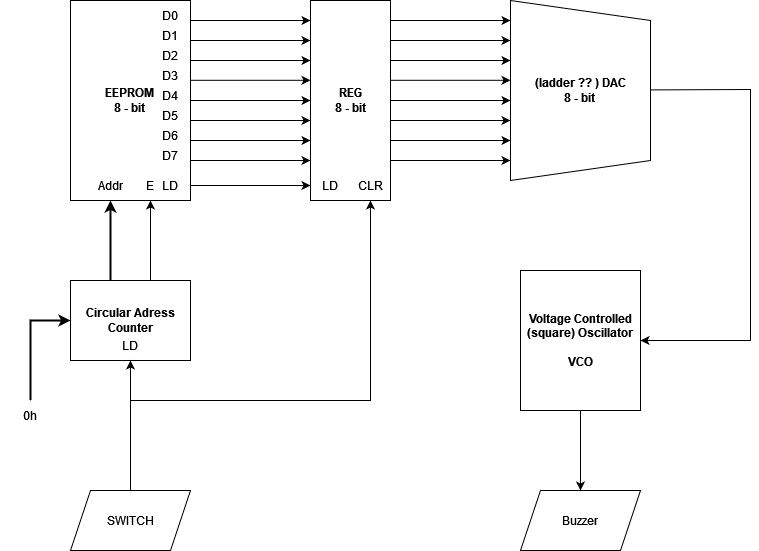

The diagram above was exported from draw.io. Its source (the exported page's mxGraphModel, read from the mxfile embedded in the PNG):
<mxGraphModel dx="971" dy="522" grid="1" gridSize="10" guides="1" tooltips="1" connect="1" arrows="1" fold="1" page="1" pageScale="1" pageWidth="827" pageHeight="1169" math="0" shadow="0">
  <root>
    <mxCell id="0" />
    <mxCell id="1" parent="0" />
    <mxCell id="AOY8udhZEA9QVnOGbamm-1" value="&lt;b&gt;EEPROM&lt;br&gt;&lt;/b&gt;&lt;div&gt;&lt;b&gt;8 - bit&lt;br&gt;&lt;/b&gt;&lt;/div&gt;" style="rounded=0;whiteSpace=wrap;html=1;" vertex="1" parent="1">
      <mxGeometry x="80" y="80" width="120" height="200" as="geometry" />
    </mxCell>
    <mxCell id="AOY8udhZEA9QVnOGbamm-4" value="&lt;div&gt;&lt;b&gt;REG&lt;/b&gt;&lt;/div&gt;&lt;div&gt;&lt;b&gt;8 - bit&lt;/b&gt;&lt;/div&gt;" style="rounded=0;whiteSpace=wrap;html=1;" vertex="1" parent="1">
      <mxGeometry x="320" y="80" width="80" height="200" as="geometry" />
    </mxCell>
    <mxCell id="AOY8udhZEA9QVnOGbamm-11" value="" style="endArrow=classic;html=1;rounded=0;exitX=1.017;exitY=0.144;exitDx=0;exitDy=0;exitPerimeter=0;entryX=0;entryY=0.75;entryDx=0;entryDy=0;" edge="1" parent="1">
      <mxGeometry width="50" height="50" relative="1" as="geometry">
        <mxPoint x="200" y="180" as="sourcePoint" />
        <mxPoint x="320" y="180" as="targetPoint" />
      </mxGeometry>
    </mxCell>
    <mxCell id="AOY8udhZEA9QVnOGbamm-12" value="" style="endArrow=classic;html=1;rounded=0;exitX=1.017;exitY=0.144;exitDx=0;exitDy=0;exitPerimeter=0;entryX=0;entryY=0.75;entryDx=0;entryDy=0;" edge="1" parent="1">
      <mxGeometry width="50" height="50" relative="1" as="geometry">
        <mxPoint x="200" y="159.8" as="sourcePoint" />
        <mxPoint x="320" y="159.8" as="targetPoint" />
      </mxGeometry>
    </mxCell>
    <mxCell id="AOY8udhZEA9QVnOGbamm-13" value="" style="endArrow=classic;html=1;rounded=0;exitX=1.017;exitY=0.144;exitDx=0;exitDy=0;exitPerimeter=0;entryX=0;entryY=0.75;entryDx=0;entryDy=0;" edge="1" parent="1">
      <mxGeometry width="50" height="50" relative="1" as="geometry">
        <mxPoint x="200" y="140" as="sourcePoint" />
        <mxPoint x="320" y="140" as="targetPoint" />
      </mxGeometry>
    </mxCell>
    <mxCell id="AOY8udhZEA9QVnOGbamm-14" value="" style="endArrow=classic;html=1;rounded=0;exitX=1.017;exitY=0.144;exitDx=0;exitDy=0;exitPerimeter=0;entryX=0;entryY=0.75;entryDx=0;entryDy=0;" edge="1" parent="1">
      <mxGeometry width="50" height="50" relative="1" as="geometry">
        <mxPoint x="200" y="120" as="sourcePoint" />
        <mxPoint x="320" y="120" as="targetPoint" />
      </mxGeometry>
    </mxCell>
    <mxCell id="AOY8udhZEA9QVnOGbamm-15" value="" style="endArrow=classic;html=1;rounded=0;exitX=1.017;exitY=0.144;exitDx=0;exitDy=0;exitPerimeter=0;entryX=0;entryY=0.75;entryDx=0;entryDy=0;" edge="1" parent="1">
      <mxGeometry width="50" height="50" relative="1" as="geometry">
        <mxPoint x="200" y="100" as="sourcePoint" />
        <mxPoint x="320" y="100" as="targetPoint" />
      </mxGeometry>
    </mxCell>
    <mxCell id="AOY8udhZEA9QVnOGbamm-16" value="" style="endArrow=classic;html=1;rounded=0;exitX=1.017;exitY=0.144;exitDx=0;exitDy=0;exitPerimeter=0;entryX=0;entryY=0.75;entryDx=0;entryDy=0;" edge="1" parent="1">
      <mxGeometry width="50" height="50" relative="1" as="geometry">
        <mxPoint x="200" y="220" as="sourcePoint" />
        <mxPoint x="320" y="220" as="targetPoint" />
      </mxGeometry>
    </mxCell>
    <mxCell id="AOY8udhZEA9QVnOGbamm-17" value="" style="endArrow=classic;html=1;rounded=0;exitX=1.017;exitY=0.144;exitDx=0;exitDy=0;exitPerimeter=0;entryX=0;entryY=0.75;entryDx=0;entryDy=0;" edge="1" parent="1">
      <mxGeometry width="50" height="50" relative="1" as="geometry">
        <mxPoint x="200" y="200" as="sourcePoint" />
        <mxPoint x="320" y="200" as="targetPoint" />
      </mxGeometry>
    </mxCell>
    <mxCell id="AOY8udhZEA9QVnOGbamm-18" value="" style="endArrow=classic;html=1;rounded=0;exitX=1.017;exitY=0.144;exitDx=0;exitDy=0;exitPerimeter=0;entryX=0;entryY=0.75;entryDx=0;entryDy=0;" edge="1" parent="1">
      <mxGeometry width="50" height="50" relative="1" as="geometry">
        <mxPoint x="200" y="240" as="sourcePoint" />
        <mxPoint x="320" y="240" as="targetPoint" />
      </mxGeometry>
    </mxCell>
    <mxCell id="AOY8udhZEA9QVnOGbamm-20" value="&lt;b&gt;Circular Adress Counter&lt;/b&gt;" style="rounded=0;whiteSpace=wrap;html=1;" vertex="1" parent="1">
      <mxGeometry x="80" y="360" width="120" height="80" as="geometry" />
    </mxCell>
    <mxCell id="AOY8udhZEA9QVnOGbamm-21" value="" style="endArrow=classic;html=1;rounded=0;entryX=0.5;entryY=1;entryDx=0;entryDy=0;strokeOpacity=100;endSize=6;startSize=6;jumpSize=6;strokeWidth=2;" edge="1" parent="1">
      <mxGeometry width="50" height="50" relative="1" as="geometry">
        <mxPoint x="120" y="360" as="sourcePoint" />
        <mxPoint x="120" y="280" as="targetPoint" />
      </mxGeometry>
    </mxCell>
    <mxCell id="AOY8udhZEA9QVnOGbamm-22" value="&lt;b&gt;(ladder ?? ) DAC&lt;/b&gt;&lt;div&gt;&lt;b&gt;8 - bit&lt;/b&gt;&lt;br&gt;&lt;/div&gt;" style="shape=trapezoid;perimeter=trapezoidPerimeter;whiteSpace=wrap;html=1;fixedSize=1;direction=south;" vertex="1" parent="1">
      <mxGeometry x="520" y="80" width="140" height="180" as="geometry" />
    </mxCell>
    <mxCell id="AOY8udhZEA9QVnOGbamm-23" value="" style="endArrow=classic;html=1;rounded=0;exitX=1.017;exitY=0.144;exitDx=0;exitDy=0;exitPerimeter=0;entryX=0;entryY=0.75;entryDx=0;entryDy=0;" edge="1" parent="1">
      <mxGeometry width="50" height="50" relative="1" as="geometry">
        <mxPoint x="400" y="180" as="sourcePoint" />
        <mxPoint x="520" y="180" as="targetPoint" />
      </mxGeometry>
    </mxCell>
    <mxCell id="AOY8udhZEA9QVnOGbamm-24" value="" style="endArrow=classic;html=1;rounded=0;exitX=1.017;exitY=0.144;exitDx=0;exitDy=0;exitPerimeter=0;entryX=0;entryY=0.75;entryDx=0;entryDy=0;" edge="1" parent="1">
      <mxGeometry width="50" height="50" relative="1" as="geometry">
        <mxPoint x="400" y="159.8" as="sourcePoint" />
        <mxPoint x="520" y="159.8" as="targetPoint" />
      </mxGeometry>
    </mxCell>
    <mxCell id="AOY8udhZEA9QVnOGbamm-25" value="" style="endArrow=classic;html=1;rounded=0;exitX=1.017;exitY=0.144;exitDx=0;exitDy=0;exitPerimeter=0;entryX=0;entryY=0.75;entryDx=0;entryDy=0;" edge="1" parent="1">
      <mxGeometry width="50" height="50" relative="1" as="geometry">
        <mxPoint x="400" y="140" as="sourcePoint" />
        <mxPoint x="520" y="140" as="targetPoint" />
      </mxGeometry>
    </mxCell>
    <mxCell id="AOY8udhZEA9QVnOGbamm-26" value="" style="endArrow=classic;html=1;rounded=0;exitX=1.017;exitY=0.144;exitDx=0;exitDy=0;exitPerimeter=0;entryX=0;entryY=0.75;entryDx=0;entryDy=0;" edge="1" parent="1">
      <mxGeometry width="50" height="50" relative="1" as="geometry">
        <mxPoint x="400" y="120" as="sourcePoint" />
        <mxPoint x="520" y="120" as="targetPoint" />
      </mxGeometry>
    </mxCell>
    <mxCell id="AOY8udhZEA9QVnOGbamm-27" value="" style="endArrow=classic;html=1;rounded=0;exitX=1.017;exitY=0.144;exitDx=0;exitDy=0;exitPerimeter=0;entryX=0;entryY=0.75;entryDx=0;entryDy=0;" edge="1" parent="1">
      <mxGeometry width="50" height="50" relative="1" as="geometry">
        <mxPoint x="400" y="100" as="sourcePoint" />
        <mxPoint x="520" y="100" as="targetPoint" />
      </mxGeometry>
    </mxCell>
    <mxCell id="AOY8udhZEA9QVnOGbamm-28" value="" style="endArrow=classic;html=1;rounded=0;exitX=1.017;exitY=0.144;exitDx=0;exitDy=0;exitPerimeter=0;entryX=0;entryY=0.75;entryDx=0;entryDy=0;" edge="1" parent="1">
      <mxGeometry width="50" height="50" relative="1" as="geometry">
        <mxPoint x="400" y="220" as="sourcePoint" />
        <mxPoint x="520" y="220" as="targetPoint" />
      </mxGeometry>
    </mxCell>
    <mxCell id="AOY8udhZEA9QVnOGbamm-29" value="" style="endArrow=classic;html=1;rounded=0;exitX=1.017;exitY=0.144;exitDx=0;exitDy=0;exitPerimeter=0;entryX=0;entryY=0.75;entryDx=0;entryDy=0;" edge="1" parent="1">
      <mxGeometry width="50" height="50" relative="1" as="geometry">
        <mxPoint x="400" y="200" as="sourcePoint" />
        <mxPoint x="520" y="200" as="targetPoint" />
      </mxGeometry>
    </mxCell>
    <mxCell id="AOY8udhZEA9QVnOGbamm-30" value="" style="endArrow=classic;html=1;rounded=0;exitX=1.017;exitY=0.144;exitDx=0;exitDy=0;exitPerimeter=0;entryX=0;entryY=0.75;entryDx=0;entryDy=0;" edge="1" parent="1">
      <mxGeometry width="50" height="50" relative="1" as="geometry">
        <mxPoint x="400" y="240" as="sourcePoint" />
        <mxPoint x="520" y="240" as="targetPoint" />
      </mxGeometry>
    </mxCell>
    <mxCell id="AOY8udhZEA9QVnOGbamm-32" value="" style="endArrow=classic;html=1;rounded=0;" edge="1" parent="1">
      <mxGeometry width="50" height="50" relative="1" as="geometry">
        <mxPoint x="200" y="265" as="sourcePoint" />
        <mxPoint x="320" y="265" as="targetPoint" />
        <Array as="points">
          <mxPoint x="240" y="265" />
        </Array>
      </mxGeometry>
    </mxCell>
    <mxCell id="AOY8udhZEA9QVnOGbamm-33" value="" style="endArrow=classic;html=1;rounded=0;exitX=0.75;exitY=0;exitDx=0;exitDy=0;entryX=0.75;entryY=1;entryDx=0;entryDy=0;" edge="1" parent="1">
      <mxGeometry width="50" height="50" relative="1" as="geometry">
        <mxPoint x="160" y="360" as="sourcePoint" />
        <mxPoint x="160" y="280" as="targetPoint" />
      </mxGeometry>
    </mxCell>
    <mxCell id="AOY8udhZEA9QVnOGbamm-35" value="&lt;div&gt;&lt;b&gt;Voltage Controlled (square) Oscillator&lt;br&gt;&lt;br&gt;VCO&lt;/b&gt;&lt;/div&gt;" style="rounded=0;whiteSpace=wrap;html=1;" vertex="1" parent="1">
      <mxGeometry x="530" y="350" width="120" height="140" as="geometry" />
    </mxCell>
    <mxCell id="AOY8udhZEA9QVnOGbamm-36" value="" style="endArrow=classic;html=1;rounded=0;exitX=1.017;exitY=0.144;exitDx=0;exitDy=0;exitPerimeter=0;entryX=1;entryY=0.5;entryDx=0;entryDy=0;" edge="1" parent="1" target="AOY8udhZEA9QVnOGbamm-35">
      <mxGeometry width="50" height="50" relative="1" as="geometry">
        <mxPoint x="660" y="169.41" as="sourcePoint" />
        <mxPoint x="780" y="169.41" as="targetPoint" />
        <Array as="points">
          <mxPoint x="760" y="169" />
          <mxPoint x="760" y="420" />
        </Array>
      </mxGeometry>
    </mxCell>
    <mxCell id="AOY8udhZEA9QVnOGbamm-37" value="Buzzer" style="shape=parallelogram;perimeter=parallelogramPerimeter;whiteSpace=wrap;html=1;fixedSize=1;" vertex="1" parent="1">
      <mxGeometry x="530" y="570" width="120" height="60" as="geometry" />
    </mxCell>
    <mxCell id="AOY8udhZEA9QVnOGbamm-38" value="" style="endArrow=classic;html=1;rounded=0;exitX=0.5;exitY=1;exitDx=0;exitDy=0;entryX=0.5;entryY=0;entryDx=0;entryDy=0;" edge="1" parent="1" source="AOY8udhZEA9QVnOGbamm-35" target="AOY8udhZEA9QVnOGbamm-37">
      <mxGeometry width="50" height="50" relative="1" as="geometry">
        <mxPoint x="400" y="530" as="sourcePoint" />
        <mxPoint x="520" y="530" as="targetPoint" />
      </mxGeometry>
    </mxCell>
    <mxCell id="AOY8udhZEA9QVnOGbamm-39" value="SWITCH" style="shape=parallelogram;perimeter=parallelogramPerimeter;whiteSpace=wrap;html=1;fixedSize=1;" vertex="1" parent="1">
      <mxGeometry x="80" y="570" width="120" height="60" as="geometry" />
    </mxCell>
    <mxCell id="AOY8udhZEA9QVnOGbamm-41" value="" style="endArrow=classic;html=1;rounded=0;exitX=0.5;exitY=0;exitDx=0;exitDy=0;entryX=0.5;entryY=1;entryDx=0;entryDy=0;" edge="1" parent="1" source="AOY8udhZEA9QVnOGbamm-39" target="AOY8udhZEA9QVnOGbamm-20">
      <mxGeometry width="50" height="50" relative="1" as="geometry">
        <mxPoint x="140" y="540" as="sourcePoint" />
        <mxPoint x="260" y="540" as="targetPoint" />
      </mxGeometry>
    </mxCell>
    <mxCell id="AOY8udhZEA9QVnOGbamm-42" value="" style="endArrow=classic;html=1;rounded=0;entryX=0.75;entryY=1;entryDx=0;entryDy=0;" edge="1" parent="1" target="AOY8udhZEA9QVnOGbamm-4">
      <mxGeometry width="50" height="50" relative="1" as="geometry">
        <mxPoint x="140" y="480" as="sourcePoint" />
        <mxPoint x="380" y="480" as="targetPoint" />
        <Array as="points">
          <mxPoint x="380" y="480" />
        </Array>
      </mxGeometry>
    </mxCell>
    <mxCell id="AOY8udhZEA9QVnOGbamm-43" value="Addr" style="text;html=1;align=center;verticalAlign=middle;whiteSpace=wrap;rounded=0;" vertex="1" parent="1">
      <mxGeometry x="90" y="250" width="60" height="30" as="geometry" />
    </mxCell>
    <mxCell id="AOY8udhZEA9QVnOGbamm-45" value="E" style="text;html=1;align=center;verticalAlign=middle;whiteSpace=wrap;rounded=0;" vertex="1" parent="1">
      <mxGeometry x="130" y="250" width="60" height="30" as="geometry" />
    </mxCell>
    <mxCell id="AOY8udhZEA9QVnOGbamm-47" value="D0" style="text;html=1;align=center;verticalAlign=middle;whiteSpace=wrap;rounded=0;" vertex="1" parent="1">
      <mxGeometry x="150" y="80" width="60" height="30" as="geometry" />
    </mxCell>
    <mxCell id="AOY8udhZEA9QVnOGbamm-48" value="D1" style="text;html=1;align=center;verticalAlign=middle;whiteSpace=wrap;rounded=0;" vertex="1" parent="1">
      <mxGeometry x="150" y="100" width="60" height="30" as="geometry" />
    </mxCell>
    <mxCell id="AOY8udhZEA9QVnOGbamm-49" value="&lt;div&gt;D2&lt;/div&gt;" style="text;html=1;align=center;verticalAlign=middle;whiteSpace=wrap;rounded=0;" vertex="1" parent="1">
      <mxGeometry x="150" y="120" width="60" height="30" as="geometry" />
    </mxCell>
    <mxCell id="AOY8udhZEA9QVnOGbamm-50" value="D3" style="text;html=1;align=center;verticalAlign=middle;whiteSpace=wrap;rounded=0;" vertex="1" parent="1">
      <mxGeometry x="150" y="140" width="60" height="30" as="geometry" />
    </mxCell>
    <mxCell id="AOY8udhZEA9QVnOGbamm-51" value="D4" style="text;html=1;align=center;verticalAlign=middle;whiteSpace=wrap;rounded=0;" vertex="1" parent="1">
      <mxGeometry x="150" y="160" width="60" height="30" as="geometry" />
    </mxCell>
    <mxCell id="AOY8udhZEA9QVnOGbamm-52" value="D5" style="text;html=1;align=center;verticalAlign=middle;whiteSpace=wrap;rounded=0;" vertex="1" parent="1">
      <mxGeometry x="150" y="180" width="60" height="30" as="geometry" />
    </mxCell>
    <mxCell id="AOY8udhZEA9QVnOGbamm-54" value="&lt;div&gt;D6&lt;/div&gt;" style="text;html=1;align=center;verticalAlign=middle;whiteSpace=wrap;rounded=0;" vertex="1" parent="1">
      <mxGeometry x="150" y="200" width="60" height="30" as="geometry" />
    </mxCell>
    <mxCell id="AOY8udhZEA9QVnOGbamm-56" value="D7" style="text;html=1;align=center;verticalAlign=middle;whiteSpace=wrap;rounded=0;" vertex="1" parent="1">
      <mxGeometry x="150" y="220" width="60" height="30" as="geometry" />
    </mxCell>
    <mxCell id="AOY8udhZEA9QVnOGbamm-57" value="LD" style="text;html=1;align=center;verticalAlign=middle;whiteSpace=wrap;rounded=0;strokeColor=none;" vertex="1" parent="1">
      <mxGeometry x="110" y="410" width="60" height="30" as="geometry" />
    </mxCell>
    <mxCell id="AOY8udhZEA9QVnOGbamm-58" value="CLR" style="text;html=1;align=center;verticalAlign=middle;whiteSpace=wrap;rounded=0;" vertex="1" parent="1">
      <mxGeometry x="350" y="250" width="60" height="30" as="geometry" />
    </mxCell>
    <mxCell id="AOY8udhZEA9QVnOGbamm-60" value="LD" style="text;html=1;align=center;verticalAlign=middle;whiteSpace=wrap;rounded=0;" vertex="1" parent="1">
      <mxGeometry x="310" y="250" width="60" height="30" as="geometry" />
    </mxCell>
    <mxCell id="AOY8udhZEA9QVnOGbamm-61" value="" style="endArrow=classic;html=1;rounded=0;entryX=0;entryY=0.5;entryDx=0;entryDy=0;strokeOpacity=100;endSize=6;startSize=6;jumpSize=6;strokeWidth=2;" edge="1" parent="1" target="AOY8udhZEA9QVnOGbamm-20">
      <mxGeometry width="50" height="50" relative="1" as="geometry">
        <mxPoint x="40" y="480" as="sourcePoint" />
        <mxPoint x="30" y="370" as="targetPoint" />
        <Array as="points">
          <mxPoint x="40" y="400" />
        </Array>
      </mxGeometry>
    </mxCell>
    <mxCell id="AOY8udhZEA9QVnOGbamm-62" value="0h" style="text;html=1;align=center;verticalAlign=middle;whiteSpace=wrap;rounded=0;" vertex="1" parent="1">
      <mxGeometry x="10" y="480" width="60" height="30" as="geometry" />
    </mxCell>
    <mxCell id="AOY8udhZEA9QVnOGbamm-63" value="LD" style="text;html=1;align=center;verticalAlign=middle;whiteSpace=wrap;rounded=0;" vertex="1" parent="1">
      <mxGeometry x="150" y="250" width="60" height="30" as="geometry" />
    </mxCell>
  </root>
</mxGraphModel>